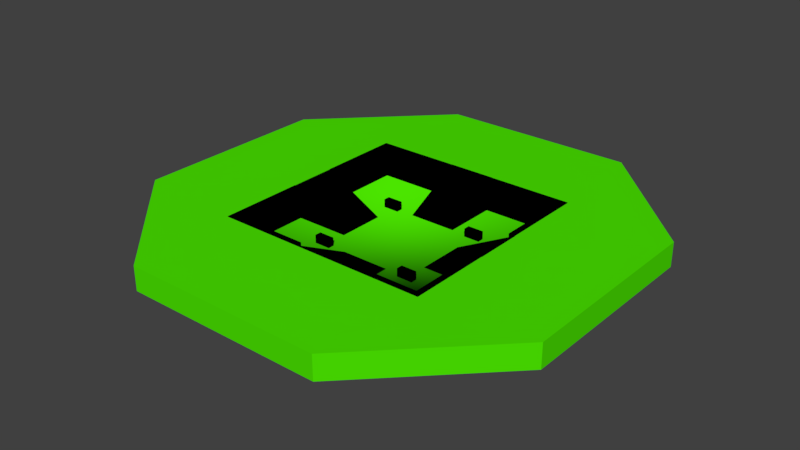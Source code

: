 # Source: 8gonArena.blend  (saved by Blender 2.78.0; exported with 4.5.12 LTS)
import bpy
from mathutils import Matrix  # noqa: F401  (used for matrix-valued properties, if any)

bpy.ops.wm.read_factory_settings(use_empty=True)
scene = bpy.context.scene
scene.name = 'Scene'

# ---- collections
col_collection_1 = bpy.data.collections.new('Collection 1'); scene.collection.children.link(col_collection_1)

# ---- materials (node trees are filled in below, after node groups)
mat_cover = bpy.data.materials.new('Cover')
mat_cover.alpha_threshold = 0.0
mat_cover.use_transparent_shadow = False
mat_cover.diffuse_color = (0.2159, 0.8, 0.0, 1.0)
mat_cover.roughness = 0.5
mat_mainwall = bpy.data.materials.new('MainWall')
mat_mainwall.alpha_threshold = 0.0
mat_mainwall.use_transparent_shadow = False
mat_mainwall.diffuse_color = (0.0, 0.06591, 0.8, 1.0)
mat_mainwall.specular_color = (0.0, 0.0, 0.0)
mat_mainwall.roughness = 0.5
mat_mainwall.specular_intensity = 1.0
mat_stoneramp = bpy.data.materials.new('StoneRamp')
mat_stoneramp.alpha_threshold = 0.0
mat_stoneramp.use_transparent_shadow = False
mat_stoneramp.diffuse_color = (1.0, 1.0, 1.0, 1.0)
mat_stoneramp.specular_color = (0.0, 0.0, 0.0)
mat_stoneramp.roughness = 0.5
mat_stoneramp.specular_intensity = 0.0
mat_mapground = bpy.data.materials.new('MapGround')
mat_mapground.alpha_threshold = 0.0
mat_mapground.use_transparent_shadow = False
mat_mapground.diffuse_color = (0.07201, 0.8, 0.0, 1.0)
mat_mapground.specular_color = (0.89, 0.89, 0.89)
mat_mapground.roughness = 0.5
mat_mapground.specular_intensity = 0.0

# ---- material node trees
mat_cover.use_nodes = True; mat_cover.node_tree.nodes.clear()
_N = mat_cover.node_tree.nodes; _L = mat_cover.node_tree.links
n0 = _N.new('NodeUndefined'); n0.name = 'Material'; n0.location = (10, 300)
n0.inputs[0].default_value = (0.2159, 0.8, 0.0, 1.0)
n0.inputs[1].default_value = (1.0, 1.0, 1.0, 1.0)
n0.inputs[2].default_value = 0.8
n0.inputs[3].default_value = (0.0, 0.0, 0.0)
n1 = _N.new('NodeUndefined'); n1.name = 'Output'; n1.location = (463, 295)
n1.inputs[1].default_value = 1.0
n2 = _N.new('ShaderNodeMix'); n2.name = 'Mix'; n2.location = (243, 303)
n2.data_type = 'RGBA'
n2.blend_type = 'DARKEN'
n2.clamp_result = True
n2.inputs[0].default_value = 1.0
n2.inputs[7].default_value = (0.5, 0.4583, 0.0, 1.0)
_L.new(n0.outputs[0], n2.inputs[6])
_L.new(n2.outputs[2], n1.inputs[0])
mat_mainwall.use_nodes = True; mat_mainwall.node_tree.nodes.clear()
_N = mat_mainwall.node_tree.nodes; _L = mat_mainwall.node_tree.links
n0 = _N.new('NodeUndefined'); n0.name = 'Output'; n0.location = (300, 300)
n0.inputs[1].default_value = 1.0
n1 = _N.new('NodeUndefined'); n1.name = 'Material'; n1.location = (21, 395)
n1.inputs[0].default_value = (0.8, 0.8, 0.8, 1.0)
n1.inputs[1].default_value = (0.0, 0.0, 0.0, 1.0)
n1.inputs[2].default_value = 1.0
n1.inputs[3].default_value = (0.0, 0.0, 0.0)
_L.new(n1.outputs[0], n0.inputs[0])
mat_stoneramp.use_nodes = True; mat_stoneramp.node_tree.nodes.clear()
_N = mat_stoneramp.node_tree.nodes; _L = mat_stoneramp.node_tree.links
n0 = _N.new('NodeUndefined'); n0.name = 'Material'; n0.location = (10, 300)
n0.inputs[0].default_value = (1.0, 1.0, 1.0, 1.0)
n0.inputs[1].default_value = (0.0, 0.0, 0.0, 1.0)
n0.inputs[2].default_value = 1.0
n0.inputs[3].default_value = (0.0, 0.0, 0.0)
n1 = _N.new('NodeUndefined'); n1.name = 'Output'; n1.location = (444, 252)
n1.inputs[1].default_value = 1.0
n2 = _N.new('ShaderNodeMix'); n2.name = 'Mix'; n2.location = (258, 136)
n2.data_type = 'RGBA'
n2.blend_type = 'OVERLAY'
n2.inputs[0].default_value = 1.0
n2.inputs[6].default_value = (0.077, 0.06205, 0.02749, 1.0)
_L.new(n0.outputs[0], n2.inputs[7])
_L.new(n2.outputs[2], n1.inputs[0])

# ---- world
world_world = bpy.data.worlds.new('World'); scene.world = world_world
world_world.color = (0.05088, 0.05088, 0.05088)
world_world.use_sun_shadow = False
world_world.sun_shadow_jitter_overblur = 0.0
world_world.cycles.sampling_method = 'MANUAL'

# ---- meshes
me_cube_010 = bpy.data.meshes.new('Cube.010')
me_cube_010.from_pydata([(0.4243, -0.9899, -0.5), (0.4243, -0.9899, 0.5), (-0.9899, 0.4243, -0.5), (-0.9899, 0.4243, 0.5), (0.9899, -0.4243, -0.5), (0.9899, -0.4243, 0.5), (-0.4243, 0.9899, -0.5), (-0.4243, 0.9899, 0.5)], [], [(0, 1, 3, 2), (2, 3, 7, 6), (6, 7, 5, 4), (4, 5, 1, 0), (2, 6, 4, 0), (7, 3, 1, 5)])
_uv = me_cube_010.uv_layers.new(name='UVMap')
_uv.uv.foreach_set('vector', [0.0, 0.222, 0.25, 0.222, 0.25, 1.0, 0.0, 1.0, 0.6054, 0.0, 1.0, 0.0, 1.0, 0.37, 0.6054, 0.37, 0.2461, 0.9991, 0.01077, 0.9991, 0.01077, 0.2273, 0.2461, 0.2273, 0.6054, -0.004922, 1.0, 0.0, 1.0, 0.37, 0.6054, 0.3651, 0.0, 0.0, 1.0, 0.0, 1.0, 1.0, 0.0, 1.0, 0.0, 0.9942, 0.247, 0.9942, 0.247, 0.2322, 0.0, 0.2273])
me_cube_010.materials.append(mat_cover)
me_cube_010.use_remesh_preserve_volume = False
me_cube_010.use_remesh_preserve_attributes = False
me_cube_010.use_mirror_vertex_groups = False
me_cube_010.update()
me_cube_009 = bpy.data.meshes.new('Cube.009')
me_cube_009.from_pydata([(0.4243, -0.9899, -0.5), (0.4243, -0.9899, 0.5), (-0.9899, 0.4243, -0.5), (-0.9899, 0.4243, 0.5), (0.9899, -0.4243, -0.5), (0.9899, -0.4243, 0.5), (-0.4243, 0.9899, -0.5), (-0.4243, 0.9899, 0.5)], [], [(0, 1, 3, 2), (2, 3, 7, 6), (6, 7, 5, 4), (4, 5, 1, 0), (2, 6, 4, 0), (7, 3, 1, 5)])
_uv = me_cube_009.uv_layers.new(name='UVMap')
_uv.uv.foreach_set('vector', [0.0, 0.222, 0.25, 0.222, 0.25, 1.0, 0.0, 1.0, 0.6054, 0.0, 1.0, 0.0, 1.0, 0.37, 0.6054, 0.37, 0.2461, 0.9991, 0.01077, 0.9991, 0.01077, 0.2273, 0.2461, 0.2273, 0.6054, -0.004922, 1.0, 0.0, 1.0, 0.37, 0.6054, 0.3651, 0.0, 0.0, 1.0, 0.0, 1.0, 1.0, 0.0, 1.0, 0.0, 0.9942, 0.247, 0.9942, 0.247, 0.2322, 0.0, 0.2273])
me_cube_009.materials.append(mat_cover)
me_cube_009.use_remesh_preserve_volume = False
me_cube_009.use_remesh_preserve_attributes = False
me_cube_009.use_mirror_vertex_groups = False
me_cube_009.update()
me_cube_008 = bpy.data.meshes.new('Cube.008')
me_cube_008.from_pydata([(0.4243, -0.9899, -0.5), (0.4243, -0.9899, 0.5), (-0.9899, 0.4243, -0.5), (-0.9899, 0.4243, 0.5), (0.9899, -0.4243, -0.5), (0.9899, -0.4243, 0.5), (-0.4243, 0.9899, -0.5), (-0.4243, 0.9899, 0.5)], [], [(0, 1, 3, 2), (2, 3, 7, 6), (6, 7, 5, 4), (4, 5, 1, 0), (2, 6, 4, 0), (7, 3, 1, 5)])
_uv = me_cube_008.uv_layers.new(name='UVMap')
_uv.uv.foreach_set('vector', [0.0, 0.222, 0.25, 0.222, 0.25, 1.0, 0.0, 1.0, 0.6054, 0.0, 1.0, 0.0, 1.0, 0.37, 0.6054, 0.37, 0.2461, 0.9991, 0.01077, 0.9991, 0.01077, 0.2273, 0.2461, 0.2273, 0.6054, -0.004922, 1.0, 0.0, 1.0, 0.37, 0.6054, 0.3651, 0.0, 0.0, 1.0, 0.0, 1.0, 1.0, 0.0, 1.0, 0.0, 0.9942, 0.247, 0.9942, 0.247, 0.2322, 0.0, 0.2273])
me_cube_008.materials.append(mat_cover)
me_cube_008.use_remesh_preserve_volume = False
me_cube_008.use_remesh_preserve_attributes = False
me_cube_008.use_mirror_vertex_groups = False
me_cube_008.update()
me_cube_007 = bpy.data.meshes.new('Cube.007')
me_cube_007.from_pydata([(-0.4, -1.07, -0.5), (-0.4, -1.07, 0.8333), (-0.4, 1.023, -0.5), (-0.4, 1.023, 0.8333), (0.4, -1.07, -0.5), (0.4, -1.07, 0.8333), (0.4, 1.023, -0.5), (0.4, 1.023, 0.8333)], [], [(0, 1, 3, 2), (2, 3, 7, 6), (6, 7, 5, 4), (4, 5, 1, 0), (2, 6, 4, 0), (7, 3, 1, 5)])
_uv = me_cube_007.uv_layers.new(name='UVMap')
_uv.uv.foreach_set('vector', [0.0, -1.0, 1.0, -1.0, 1.0, 1.0, 0.0, 1.0, 0.0, 0.8125, 1.0, 0.8125, 1.0, 1.0, 0.0, 1.0, 0.0, -1.0, 1.0, -1.0, 1.0, 1.0, 0.0, 1.0, 0.0, 0.8125, 1.0, 0.8125, 1.0, 1.0, 0.0, 1.0, 0.0, 0.0, 1.0, 0.0, 1.0, 1.0, 0.0, 1.0, 0.875, 1.0, 1.0, 1.0, 1.0, -1.0, 0.875, -1.0])
me_cube_007.materials.append(mat_mainwall)
me_cube_007.use_remesh_preserve_volume = False
me_cube_007.use_remesh_preserve_attributes = False
me_cube_007.use_mirror_vertex_groups = False
me_cube_007.update()
me_plane_002 = bpy.data.meshes.new('Plane.002')
me_plane_002.from_pydata([(6.3, 3.0, 0.0), (-1.3, 3.0, 0.0), (6.3, -3.0, 0.0), (-1.3, -3.0, 0.0), (-1.3, 3.0, 4.0), (-1.3, -3.0, 4.0)], [], [(0, 2, 3, 1), (3, 5, 4, 1), (2, 0, 4, 5), (1, 4, 0), (3, 2, 5)])
_uv = me_plane_002.uv_layers.new(name='UVMap')
_uv.uv.foreach_set('vector', [0.0, 0.0, 1.0, 0.0, 1.0, 1.0, 0.0, 1.0, 0.0, 0.0, 1.0, 0.0, 1.0, 1.0, 0.0, 1.0, 0.0, 0.0, 0.625, 0.0, 0.625, 0.375, 0.0, 0.375, 0.375, 0.25, 0.375, 0.0, 1.0, 0.0, 0.3996, 0.002461, 0.9902, 0.2303, 0.3922, 0.2303])
me_plane_002.materials.append(mat_stoneramp)
me_plane_002.use_remesh_preserve_volume = False
me_plane_002.use_remesh_preserve_attributes = False
me_plane_002.use_mirror_vertex_groups = False
me_plane_002.update()
me_cube_006 = bpy.data.meshes.new('Cube.006')
me_cube_006.from_pydata([(-0.4, -1.07, -0.5), (-0.4, -1.07, 0.8333), (-0.4, 1.023, -0.5), (-0.4, 1.023, 0.8333), (0.4, -1.07, -0.5), (0.4, -1.07, 0.8333), (0.4, 1.023, -0.5), (0.4, 1.023, 0.8333)], [], [(0, 1, 3, 2), (2, 3, 7, 6), (6, 7, 5, 4), (4, 5, 1, 0), (2, 6, 4, 0), (7, 3, 1, 5)])
_uv = me_cube_006.uv_layers.new(name='UVMap')
_uv.uv.foreach_set('vector', [0.0, -1.0, 1.0, -1.0, 1.0, 1.0, 0.0, 1.0, 0.0, 0.8125, 1.0, 0.8125, 1.0, 1.0, 0.0, 1.0, 0.0, -1.0, 1.0, -1.0, 1.0, 1.0, 0.0, 1.0, 0.0, 0.8125, 1.0, 0.8125, 1.0, 1.0, 0.0, 1.0, 0.0, 0.0, 1.0, 0.0, 1.0, 1.0, 0.0, 1.0, 0.875, 1.0, 1.0, 1.0, 1.0, -1.0, 0.875, -1.0])
me_cube_006.materials.append(mat_mainwall)
me_cube_006.use_remesh_preserve_volume = False
me_cube_006.use_remesh_preserve_attributes = False
me_cube_006.use_mirror_vertex_groups = False
me_cube_006.update()
me_cube_004 = bpy.data.meshes.new('Cube.004')
me_cube_004.from_pydata([(-0.4, -1.07, -0.5), (-0.4, -1.07, 0.8333), (-0.4, 1.023, -0.5), (-0.4, 1.023, 0.8333), (0.4, -1.07, -0.5), (0.4, -1.07, 0.8333), (0.4, 1.023, -0.5), (0.4, 1.023, 0.8333)], [], [(0, 1, 3, 2), (2, 3, 7, 6), (6, 7, 5, 4), (4, 5, 1, 0), (2, 6, 4, 0), (7, 3, 1, 5)])
_uv = me_cube_004.uv_layers.new(name='UVMap')
_uv.uv.foreach_set('vector', [0.0, -1.0, 1.0, -1.0, 1.0, 1.0, 0.0, 1.0, 0.0, 0.8125, 1.0, 0.8125, 1.0, 1.0, 0.0, 1.0, 0.0, -1.0, 1.0, -1.0, 1.0, 1.0, 0.0, 1.0, 0.0, 0.8125, 1.0, 0.8125, 1.0, 1.0, 0.0, 1.0, 0.0, 0.0, 1.0, 0.0, 1.0, 1.0, 0.0, 1.0, 0.875, 1.0, 1.0, 1.0, 1.0, -1.0, 0.875, -1.0])
me_cube_004.materials.append(mat_mainwall)
me_cube_004.use_remesh_preserve_volume = False
me_cube_004.use_remesh_preserve_attributes = False
me_cube_004.use_mirror_vertex_groups = False
me_cube_004.update()
me_cube_003 = bpy.data.meshes.new('Cube.003')
me_cube_003.from_pydata([(-0.4, -1.07, -0.5), (-0.4, -1.07, 0.8333), (-0.4, 1.023, -0.5), (-0.4, 1.023, 0.8333), (0.4, -1.07, -0.5), (0.4, -1.07, 0.8333), (0.4, 1.023, -0.5), (0.4, 1.023, 0.8333)], [], [(0, 1, 3, 2), (2, 3, 7, 6), (6, 7, 5, 4), (4, 5, 1, 0), (2, 6, 4, 0), (7, 3, 1, 5)])
_uv = me_cube_003.uv_layers.new(name='UVMap')
_uv.uv.foreach_set('vector', [0.0, -1.0, 1.0, -1.0, 1.0, 1.0, 0.0, 1.0, 0.0, 0.8125, 1.0, 0.8125, 1.0, 1.0, 0.0, 1.0, 0.0, -1.0, 1.0, -1.0, 1.0, 1.0, 0.0, 1.0, 0.0, 0.8125, 1.0, 0.8125, 1.0, 1.0, 0.0, 1.0, 0.0, 0.0, 1.0, 0.0, 1.0, 1.0, 0.0, 1.0, 0.875, 1.0, 1.0, 1.0, 1.0, -1.0, 0.875, -1.0])
me_cube_003.materials.append(mat_mainwall)
me_cube_003.use_remesh_preserve_volume = False
me_cube_003.use_remesh_preserve_attributes = False
me_cube_003.use_mirror_vertex_groups = False
me_cube_003.update()
me_cube_002 = bpy.data.meshes.new('Cube.002')
me_cube_002.from_pydata([(-0.4, -1.07, -0.5), (-0.4, -1.07, 0.8333), (-0.4, 1.023, -0.5), (-0.4, 1.023, 0.8333), (0.4, -1.07, -0.5), (0.4, -1.07, 0.8333), (0.4, 1.023, -0.5), (0.4, 1.023, 0.8333)], [], [(0, 1, 3, 2), (2, 3, 7, 6), (6, 7, 5, 4), (4, 5, 1, 0), (2, 6, 4, 0), (7, 3, 1, 5)])
_uv = me_cube_002.uv_layers.new(name='UVMap')
_uv.uv.foreach_set('vector', [0.0, -1.0, 1.0, -1.0, 1.0, 1.0, 0.0, 1.0, 0.0, 0.8125, 1.0, 0.8125, 1.0, 1.0, 0.0, 1.0, 0.0, -1.0, 1.0, -1.0, 1.0, 1.0, 0.0, 1.0, 0.0, 0.8125, 1.0, 0.8125, 1.0, 1.0, 0.0, 1.0, 0.0, 0.0, 1.0, 0.0, 1.0, 1.0, 0.0, 1.0, 0.875, 1.0, 1.0, 1.0, 1.0, -1.0, 0.875, -1.0])
me_cube_002.materials.append(mat_mainwall)
me_cube_002.use_remesh_preserve_volume = False
me_cube_002.use_remesh_preserve_attributes = False
me_cube_002.use_mirror_vertex_groups = False
me_cube_002.update()
me_plane_001 = bpy.data.meshes.new('Plane.001')
me_plane_001.from_pydata([(6.3, 3.0, 0.0), (-1.3, 3.0, 0.0), (6.3, -3.0, 0.0), (-1.3, -3.0, 0.0), (-1.3, 3.0, 4.0), (-1.3, -3.0, 4.0)], [], [(0, 2, 3, 1), (3, 5, 4, 1), (2, 0, 4, 5), (1, 4, 0), (3, 2, 5)])
_uv = me_plane_001.uv_layers.new(name='UVMap')
_uv.uv.foreach_set('vector', [0.0, 0.0, 1.0, 0.0, 1.0, 1.0, 0.0, 1.0, 0.0, 0.0, 1.0, 0.0, 1.0, 1.0, 0.0, 1.0, 0.0, 0.0, 0.625, 0.0, 0.625, 0.375, 0.0, 0.375, 0.375, 0.25, 0.375, 0.0, 1.0, 0.0, 0.3996, 0.002461, 0.9902, 0.2303, 0.3922, 0.2303])
me_plane_001.materials.append(mat_stoneramp)
me_plane_001.use_remesh_preserve_volume = False
me_plane_001.use_remesh_preserve_attributes = False
me_plane_001.use_mirror_vertex_groups = False
me_plane_001.update()
me_cube_001 = bpy.data.meshes.new('Cube.001')
me_cube_001.from_pydata([(-0.4, -1.07, -0.5), (-0.4, -1.07, 0.8333), (-0.4, 1.023, -0.5), (-0.4, 1.023, 0.8333), (0.4, -1.07, -0.5), (0.4, -1.07, 0.8333), (0.4, 1.023, -0.5), (0.4, 1.023, 0.8333)], [], [(0, 1, 3, 2), (2, 3, 7, 6), (6, 7, 5, 4), (4, 5, 1, 0), (2, 6, 4, 0), (7, 3, 1, 5)])
_uv = me_cube_001.uv_layers.new(name='UVMap')
_uv.uv.foreach_set('vector', [0.0, -1.0, 1.0, -1.0, 1.0, 1.0, 0.0, 1.0, 0.0, 0.8125, 1.0, 0.8125, 1.0, 1.0, 0.0, 1.0, 0.0, -1.0, 1.0, -1.0, 1.0, 1.0, 0.0, 1.0, 0.0, 0.8125, 1.0, 0.8125, 1.0, 1.0, 0.0, 1.0, 0.0, 0.0, 1.0, 0.0, 1.0, 1.0, 0.0, 1.0, 0.875, 1.0, 1.0, 1.0, 1.0, -1.0, 0.875, -1.0])
me_cube_001.materials.append(mat_mainwall)
me_cube_001.use_remesh_preserve_volume = False
me_cube_001.use_remesh_preserve_attributes = False
me_cube_001.use_mirror_vertex_groups = False
me_cube_001.update()
me_cube_000 = bpy.data.meshes.new('Cube.000')
me_cube_000.from_pydata([(-0.4, -1.07, -0.5), (-0.4, -1.07, 0.8333), (-0.4, 1.023, -0.5), (-0.4, 1.023, 0.8333), (0.4, -1.07, -0.5), (0.4, -1.07, 0.8333), (0.4, 1.023, -0.5), (0.4, 1.023, 0.8333)], [], [(0, 1, 3, 2), (2, 3, 7, 6), (6, 7, 5, 4), (4, 5, 1, 0), (2, 6, 4, 0), (7, 3, 1, 5)])
_uv = me_cube_000.uv_layers.new(name='UVMap')
_uv.uv.foreach_set('vector', [0.0, -1.0, 1.0, -1.0, 1.0, 1.0, 0.0, 1.0, 0.0, 0.8125, 1.0, 0.8125, 1.0, 1.0, 0.0, 1.0, 0.0, -1.0, 1.0, -1.0, 1.0, 1.0, 0.0, 1.0, 0.0, 0.8125, 1.0, 0.8125, 1.0, 1.0, 0.0, 1.0, 0.0, 0.0, 1.0, 0.0, 1.0, 1.0, 0.0, 1.0, 0.875, 1.0, 1.0, 1.0, 1.0, -1.0, 0.875, -1.0])
me_cube_000.materials.append(mat_mainwall)
me_cube_000.use_remesh_preserve_volume = False
me_cube_000.use_remesh_preserve_attributes = False
me_cube_000.use_mirror_vertex_groups = False
me_cube_000.update()
me_plane_000 = bpy.data.meshes.new('Plane.000')
me_plane_000.from_pydata([(6.3, 3.0, 0.0), (-1.3, 3.0, 0.0), (6.3, -3.0, 0.0), (-1.3, -3.0, 0.0), (-1.3, 3.0, 4.0), (-1.3, -3.0, 4.0)], [], [(0, 2, 3, 1), (3, 5, 4, 1), (2, 0, 4, 5), (1, 4, 0), (3, 2, 5)])
_uv = me_plane_000.uv_layers.new(name='UVMap')
_uv.uv.foreach_set('vector', [0.0, 0.0, 1.0, 0.0, 1.0, 1.0, 0.0, 1.0, 0.0, 0.0, 1.0, 0.0, 1.0, 1.0, 0.0, 1.0, 0.0, 0.0, 0.625, 0.0, 0.625, 0.375, 0.0, 0.375, 0.375, 0.25, 0.375, 0.0, 1.0, 0.0, 0.3996, 0.002461, 0.9902, 0.2303, 0.3922, 0.2303])
_ca = me_plane_000.color_attributes.new('Col', 'BYTE_COLOR', 'CORNER')
_ca.data.foreach_set('color', [1.0, 1.0, 1.0, 1.0, 1.0, 1.0, 1.0, 1.0, 1.0, 1.0, 1.0, 1.0, 1.0, 1.0, 1.0, 1.0, 1.0, 1.0, 1.0, 1.0, 1.0, 1.0, 1.0, 1.0, 1.0, 1.0, 1.0, 1.0, 1.0, 1.0, 1.0, 1.0, 1.0, 1.0, 1.0, 1.0, 1.0, 1.0, 1.0, 1.0, 1.0, 1.0, 1.0, 1.0, 1.0, 1.0, 1.0, 1.0, 1.0, 1.0, 1.0, 1.0, 1.0, 1.0, 1.0, 1.0, 1.0, 1.0, 1.0, 1.0, 1.0, 1.0, 1.0, 1.0, 1.0, 1.0, 1.0, 1.0, 1.0, 1.0, 1.0, 1.0])
me_plane_000.materials.append(mat_stoneramp)
me_plane_000.use_remesh_preserve_volume = False
me_plane_000.use_remesh_preserve_attributes = False
me_plane_000.use_mirror_vertex_groups = False
me_plane_000.update()
me_cube_042 = bpy.data.meshes.new('Cube.042')
me_cube_042.from_pydata([(-0.4, -1.07, -0.5), (-0.4, -1.07, 0.8333), (-0.4, 1.023, -0.5), (-0.4, 1.023, 0.8333), (0.4, -1.07, -0.5), (0.4, -1.07, 0.8333), (0.4, 1.023, -0.5), (0.4, 1.023, 0.8333)], [], [(0, 1, 3, 2), (2, 3, 7, 6), (6, 7, 5, 4), (4, 5, 1, 0), (2, 6, 4, 0), (7, 3, 1, 5)])
_uv = me_cube_042.uv_layers.new(name='UVMap')
_uv.uv.foreach_set('vector', [0.0, -1.0, 1.0, -1.0, 1.0, 1.0, 0.0, 1.0, 0.0, 0.8125, 1.0, 0.8125, 1.0, 1.0, 0.0, 1.0, 0.0, -1.0, 1.0, -1.0, 1.0, 1.0, 0.0, 1.0, 0.0, 0.8125, 1.0, 0.8125, 1.0, 1.0, 0.0, 1.0, 0.0, 0.0, 1.0, 0.0, 1.0, 1.0, 0.0, 1.0, 0.875, 1.0, 1.0, 1.0, 1.0, -1.0, 0.875, -1.0])
me_cube_042.materials.append(mat_mainwall)
me_cube_042.use_remesh_preserve_volume = False
me_cube_042.use_remesh_preserve_attributes = False
me_cube_042.use_mirror_vertex_groups = False
me_cube_042.update()
me_cube_005 = bpy.data.meshes.new('Cube.005')
me_cube_005.from_pydata([(0.4243, -0.9899, -0.5), (0.4243, -0.9899, 0.5), (-0.9899, 0.4243, -0.5), (-0.9899, 0.4243, 0.5), (0.9899, -0.4243, -0.5), (0.9899, -0.4243, 0.5), (-0.4243, 0.9899, -0.5), (-0.4243, 0.9899, 0.5)], [], [(0, 1, 3, 2), (2, 3, 7, 6), (6, 7, 5, 4), (4, 5, 1, 0), (2, 6, 4, 0), (7, 3, 1, 5)])
_uv = me_cube_005.uv_layers.new(name='UVMap')
_uv.uv.foreach_set('vector', [0.0, 0.222, 0.25, 0.222, 0.25, 1.0, 0.0, 1.0, 0.6054, 0.0, 1.0, 0.0, 1.0, 0.37, 0.6054, 0.37, 0.2461, 0.9991, 0.01077, 0.9991, 0.01077, 0.2273, 0.2461, 0.2273, 0.6054, -0.004922, 1.0, 0.0, 1.0, 0.37, 0.6054, 0.3651, 0.0, 0.0, 1.0, 0.0, 1.0, 1.0, 0.0, 1.0, 0.0, 0.9942, 0.247, 0.9942, 0.247, 0.2322, 0.0, 0.2273])
me_cube_005.materials.append(mat_cover)
me_cube_005.use_remesh_preserve_volume = False
me_cube_005.use_remesh_preserve_attributes = False
me_cube_005.use_mirror_vertex_groups = False
me_cube_005.update()
me_plane_003 = bpy.data.meshes.new('Plane.003')
me_plane_003.from_pydata([(6.3, 3.0, 0.0), (-1.3, 3.0, 0.0), (6.3, -3.0, 0.0), (-1.3, -3.0, 0.0), (-1.3, 3.0, 4.0), (-1.3, -3.0, 4.0)], [], [(0, 2, 3, 1), (3, 5, 4, 1), (2, 0, 4, 5), (1, 4, 0), (3, 2, 5)])
_uv = me_plane_003.uv_layers.new(name='UVMap')
_uv.uv.foreach_set('vector', [0.0, 0.0, 1.0, 0.0, 1.0, 1.0, 0.0, 1.0, 0.0, 0.0, 1.0, 0.0, 1.0, 1.0, 0.0, 1.0, 0.0, 0.0, 0.625, 0.0, 0.625, 0.375, 0.0, 0.375, 0.375, 0.25, 0.375, 0.0, 1.0, 0.0, 0.3996, 0.002461, 0.9902, 0.2303, 0.3922, 0.2303])
me_plane_003.materials.append(mat_stoneramp)
me_plane_003.use_remesh_preserve_volume = False
me_plane_003.use_remesh_preserve_attributes = False
me_plane_003.use_mirror_vertex_groups = False
me_plane_003.update()
me_cylinder = bpy.data.meshes.new('Cylinder')
me_cylinder.from_pydata([(-12.54, 27.28, -0.5), (-12.54, 27.28, 2.5), (12.54, 27.28, -0.5), (12.54, 27.28, 2.5), (27.28, 12.54, -0.5), (27.28, 12.54, 2.5), (27.28, -12.54, -0.5), (27.28, -12.54, 2.5), (12.54, -27.28, -0.5), (12.54, -27.28, 2.5), (-12.54, -27.28, -0.5), (-12.54, -27.28, 2.5), (-27.28, -12.54, -0.5), (-27.28, -12.54, 2.5), (-27.28, 12.54, -0.5), (-27.28, 12.54, 2.5), (-13.56, -13.56, 2.5), (13.56, -13.56, 2.5), (13.56, 13.56, 2.5), (-13.56, 13.56, 2.5), (-13.56, -13.56, -1.5), (13.56, -13.56, -1.5), (13.56, 13.56, -1.5), (-13.56, 13.56, -1.5)], [], [(0, 1, 3, 2), (2, 3, 5, 4), (4, 5, 7, 6), (6, 7, 9, 8), (8, 9, 11, 10), (10, 11, 13, 12), (12, 13, 15, 14), (14, 15, 1, 0), (16, 20, 23, 19), (18, 22, 21, 17), (19, 23, 22, 18), (17, 21, 20, 16), (20, 21, 22, 23), (13, 16, 19, 15), (1, 19, 18, 3), (5, 18, 17, 7), (9, 17, 16, 11), (7, 17, 9), (3, 18, 5), (11, 16, 13), (15, 19, 1)])
me_cylinder.polygons.foreach_set('use_smooth', [0, 0, 0, 0, 0, 0, 0, 0, 0, 0, 0, 0, 1, 0, 0, 0, 0, 0, 0, 0, 0])
_uv = me_cylinder.uv_layers.new(name='UVMap')
_uv.uv.foreach_set('vector', [0.2375, 1.455, 0.2422, 1.443, 0.3487, 1.443, 0.3534, 1.455, 0.3534, 1.455, 0.3487, 1.443, 0.4114, 1.381, 0.4234, 1.386, 0.4234, 1.386, 0.4114, 1.381, 0.4106, 1.276, 0.4217, 1.271, 0.4217, 1.271, 0.4106, 1.276, 0.3483, 1.214, 0.3529, 1.203, 0.3529, 1.203, 0.3483, 1.214, 0.2427, 1.214, 0.2381, 1.203, 0.2381, 1.203, 0.2427, 1.214, 0.1804, 1.275, 0.1692, 1.271, 0.1692, 1.271, 0.1804, 1.275, 0.1795, 1.381, 0.1675, 1.386, 0.1675, 1.386, 0.1795, 1.381, 0.2422, 1.443, 0.2375, 1.455, 0.5888, 1.473, 0.5798, 1.482, 0.5752, 1.342, 0.5838, 1.352, 0.7156, 1.352, 0.73, 1.342, 0.7191, 1.483, 0.7102, 1.473, 0.5838, 1.352, 0.5752, 1.342, 0.73, 1.342, 0.7156, 1.352, 0.7102, 1.473, 0.7191, 1.483, 0.5798, 1.482, 0.5888, 1.473, -0.006043, -0.003406, 4.004, -0.003406, 4.004, 3.942, -0.006043, 3.942, 0.01048, 2.909, -0.006025, 0.02115, 3.963, 0.008954, 3.996, 2.909, -0.01185, 2.915, -0.006202, -0.00309, 3.997, 0.004624, 3.994, 2.921, 4.008, 0.01551, 3.988, 2.879, 0.01903, 2.879, 0.008494, 0.01873, 2.885, 0.02908, 0.01468, 0.02419, -0.03673, 4.462, 2.843, 4.467, 0.00979, 3.091, 0.01468, 0.02419, 3.01, 0.02908, 3.994, 2.921, 3.997, 0.004624, 1.65, -0.1992, 3.03, 3.092, 0.02577, 3.087, 0.03065, -0.034, 2.272, -0.2158, -0.006202, -0.00309, -0.01185, 2.915])
me_cylinder.materials.append(mat_mapground)
me_cylinder.use_remesh_preserve_volume = False
me_cylinder.use_remesh_preserve_attributes = False
me_cylinder.use_mirror_vertex_groups = False
me_cylinder.update()

# ---- objects
ob_cube_010 = bpy.data.objects.new('Cube.010', me_cube_010)
ob_cube_009 = bpy.data.objects.new('Cube.009', me_cube_009)
ob_cube_008 = bpy.data.objects.new('Cube.008', me_cube_008)
ob_cube_007 = bpy.data.objects.new('Cube.007', me_cube_007)
ob_plane_003 = bpy.data.objects.new('Plane.003', me_plane_002)
ob_cube_006 = bpy.data.objects.new('Cube.006', me_cube_006)
ob_cube_005 = bpy.data.objects.new('Cube.005', me_cube_004)
ob_cube_004 = bpy.data.objects.new('Cube.004', me_cube_003)
ob_cube_002 = bpy.data.objects.new('Cube.002', me_cube_002)
ob_plane_001 = bpy.data.objects.new('Plane.001', me_plane_001)
ob_cube_001 = bpy.data.objects.new('Cube.001', me_cube_001)
ob_cube_000 = bpy.data.objects.new('Cube.000', me_cube_000)
ob_plane_000 = bpy.data.objects.new('Plane.000', me_plane_000)
ob_cube_030 = bpy.data.objects.new('Cube.030', me_cube_042)
ob_cube_003 = bpy.data.objects.new('Cube.003', me_cube_005)
ob_plane_002 = bpy.data.objects.new('Plane.002', me_plane_003)
ob_cylinder = bpy.data.objects.new('Cylinder', me_cylinder)

# ---- transforms, parenting, visibility, modifiers, constraints
ob_cube_010.location = (6.0, -6.0, 0.5)
ob_cube_010.delta_rotation_euler = (0.0, 0.0, 0.7854)
ob_cube_010.lineart.crease_threshold = 0.0
ob_cube_009.location = (-6.0, 6.0, 0.5)
ob_cube_009.delta_rotation_euler = (0.0, 0.0, 0.7854)
ob_cube_009.lineart.crease_threshold = 0.0
ob_cube_008.location = (-6.0, -6.0, 0.5)
ob_cube_008.delta_rotation_euler = (0.0, 0.0, 0.7854)
ob_cube_008.lineart.crease_threshold = 0.0
ob_cube_007.location = (8.1, 13.16, 1.5)
ob_cube_007.scale = (1.0, 5.015, 3.0)
ob_cube_007.delta_rotation_euler = (0.0, 0.0, 1.571)
ob_cube_007.lineart.crease_threshold = 0.0
ob_plane_003.location = (0.0, 12.3, 0.0)
ob_plane_003.delta_rotation_euler = (0.0, 0.0, -1.571)
ob_plane_003.lineart.crease_threshold = 0.0
ob_cube_006.location = (-8.32, 13.16, 1.5)
ob_cube_006.scale = (1.0, 5.015, 3.0)
ob_cube_006.delta_rotation_euler = (0.0, 0.0, 1.571)
ob_cube_006.lineart.crease_threshold = 0.0
ob_cube_005.location = (-8.32, -13.1, 1.5)
ob_cube_005.scale = (1.0, 5.015, 3.0)
ob_cube_005.delta_rotation_euler = (0.0, 0.0, 1.571)
ob_cube_005.lineart.crease_threshold = 0.0
ob_cube_004.location = (8.16, -13.1, 1.5)
ob_cube_004.scale = (1.0, 5.015, 3.0)
ob_cube_004.delta_rotation_euler = (0.0, 0.0, 1.571)
ob_cube_004.lineart.crease_threshold = 0.0
ob_cube_002.location = (13.16, -8.1, 1.5)
ob_cube_002.scale = (1.0, 5.015, 3.0)
ob_cube_002.lineart.crease_threshold = 0.0
ob_plane_001.location = (0.0, -12.2, 0.0)
ob_plane_001.delta_rotation_euler = (0.0, 0.0, 1.571)
ob_plane_001.lineart.crease_threshold = 0.0
ob_cube_001.location = (-13.09, -8.1, 1.5)
ob_cube_001.scale = (1.0, 5.015, 3.0)
ob_cube_001.lineart.crease_threshold = 0.0
ob_cube_000.location = (13.16, 8.388, 1.5)
ob_cube_000.scale = (1.0, 5.015, 3.0)
ob_cube_000.lineart.crease_threshold = 0.0
ob_plane_000.location = (12.3, 0.0, 0.0)
ob_plane_000.delta_rotation_euler = (0.0, 0.0, 3.142)
ob_plane_000.lineart.crease_threshold = 0.0
ob_cube_030.location = (-13.09, 8.388, 1.5)
ob_cube_030.scale = (1.0, 5.015, 3.0)
ob_cube_030.lineart.crease_threshold = 0.0
ob_cube_003.location = (6.0, 6.0, 0.5)
ob_cube_003.delta_rotation_euler = (0.0, 0.0, 0.7854)
ob_cube_003.lineart.crease_threshold = 0.0
ob_plane_002.location = (-12.11, 0.0, 0.0)
ob_plane_002.lineart.crease_threshold = 0.0
ob_cylinder.location = (-0.007748, 0.1143, 1.462)
ob_cylinder.lineart.crease_threshold = 0.0

# ---- collection membership
col_collection_1.objects.link(ob_cube_010)
col_collection_1.objects.link(ob_cube_009)
col_collection_1.objects.link(ob_cube_008)
col_collection_1.objects.link(ob_cube_007)
col_collection_1.objects.link(ob_plane_003)
col_collection_1.objects.link(ob_cube_006)
col_collection_1.objects.link(ob_cube_005)
col_collection_1.objects.link(ob_cube_004)
col_collection_1.objects.link(ob_cube_002)
col_collection_1.objects.link(ob_plane_001)
col_collection_1.objects.link(ob_cube_001)
col_collection_1.objects.link(ob_cube_000)
col_collection_1.objects.link(ob_plane_000)
col_collection_1.objects.link(ob_cube_030)
col_collection_1.objects.link(ob_cube_003)
col_collection_1.objects.link(ob_plane_002)
col_collection_1.objects.link(ob_cylinder)

# ---- scene / render settings (as saved in the file)
scene.frame_start = 1; scene.frame_end = 250; scene.frame_set(0)
scene.render.engine = 'BLENDER_EEVEE_NEXT'
scene.render.resolution_percentage = 50
scene.render.dither_intensity = 0.0
scene.cycles.use_denoising = False
scene.cycles.samples = 128
scene.cycles.sampling_pattern = 'TABULATED_SOBOL'
scene.cycles.light_sampling_threshold = 0.0
scene.cycles.use_adaptive_sampling = False
scene.cycles.use_light_tree = False
scene.cycles.blur_glossy = 0.0
scene.cycles.sample_clamp_indirect = 0.0
scene.view_settings.view_transform = 'Standard'
bpy.context.view_layer.update()

# ---- added for rendering (the .blend has no active camera and no usable light): camera, sun
cam_auto = bpy.data.cameras.new('AutoCamera')
cam_auto.lens = 50.0
cam_auto.sensor_width = 36.0
cam_auto.clip_end = 1254.55
ob_auto_camera = bpy.data.objects.new('AutoCamera', cam_auto)
scene.collection.objects.link(ob_auto_camera)
ob_auto_camera.location = (71.4767, -85.6671, 59.1684)
ob_auto_camera.rotation_euler = (1.09748, -7.21219e-08, 0.694738)
scene.camera = ob_auto_camera
light_auto_sun = bpy.data.lights.new('AutoSun', 'SUN')
light_auto_sun.energy = 3.0
light_auto_sun.angle = 0.0523599
ob_auto_sun = bpy.data.objects.new('AutoSun', light_auto_sun)
scene.collection.objects.link(ob_auto_sun)
ob_auto_sun.rotation_euler = (0.872665, 0.174533, 0.523599)
bpy.context.view_layer.update()
